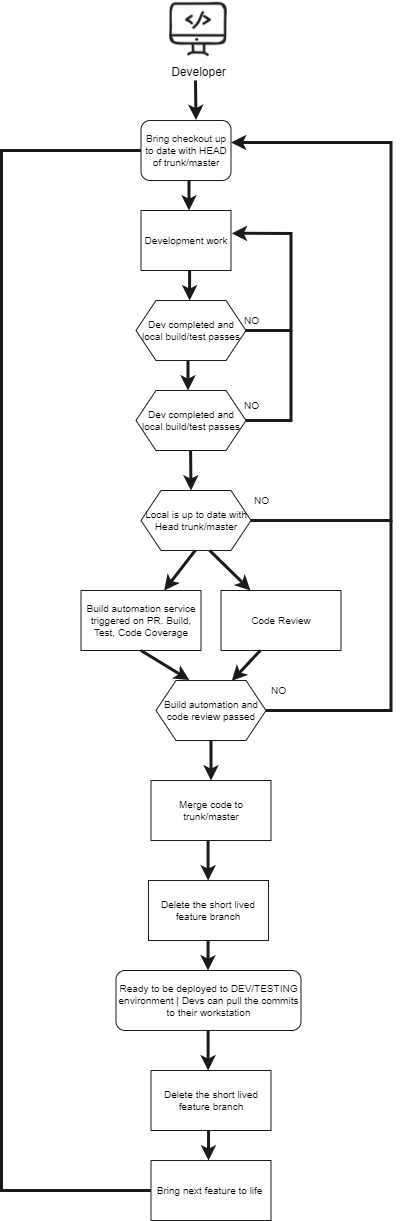

The diagram above was exported from draw.io. Its source (the exported page's mxGraphModel, read from the mxfile embedded in the PNG):
<mxGraphModel dx="1422" dy="754" grid="1" gridSize="10" guides="1" tooltips="1" connect="1" arrows="1" fold="1" page="1" pageScale="1" pageWidth="850" pageHeight="1100" math="0" shadow="0">
  <root>
    <mxCell id="0" />
    <mxCell id="1" parent="0" />
    <mxCell id="3-kknX9t4Phyuarsckot-1" value="Developer" style="shape=image;html=1;verticalAlign=top;verticalLabelPosition=bottom;labelBackgroundColor=#ffffff;imageAspect=0;aspect=fixed;image=https://cdn4.iconfinder.com/data/icons/online-marketing-hand-drawn-vol-2/52/development__web__code__online__coding__developer__service-128.png" vertex="1" parent="1">
      <mxGeometry x="398" y="80" width="58" height="58" as="geometry" />
    </mxCell>
    <mxCell id="3-kknX9t4Phyuarsckot-2" value="Bring checkout up to date with HEAD of trunk/master" style="rounded=1;whiteSpace=wrap;html=1;strokeColor=#1A1A1A;strokeWidth=1;fontSize=10;fontColor=none;fillColor=#FFFFFF;" vertex="1" parent="1">
      <mxGeometry x="369.5" y="200" width="90" height="60" as="geometry" />
    </mxCell>
    <mxCell id="3-kknX9t4Phyuarsckot-3" value="" style="endArrow=classic;html=1;rounded=0;labelBackgroundColor=none;strokeColor=#1A1A1A;strokeWidth=3;fontSize=10;fontColor=none;fillColor=#6C8EBF;entryX=0.611;entryY=-0.008;entryDx=0;entryDy=0;entryPerimeter=0;" edge="1" parent="1" target="3-kknX9t4Phyuarsckot-2">
      <mxGeometry width="50" height="50" relative="1" as="geometry">
        <mxPoint x="424" y="160" as="sourcePoint" />
        <mxPoint x="444.5" y="176.42000000000007" as="targetPoint" />
      </mxGeometry>
    </mxCell>
    <mxCell id="3-kknX9t4Phyuarsckot-4" value="Development work" style="rounded=0;whiteSpace=wrap;html=1;strokeColor=#1A1A1A;strokeWidth=1;fontSize=10;fontColor=none;fillColor=#FFFFFF;" vertex="1" parent="1">
      <mxGeometry x="369.5" y="290" width="90" height="60" as="geometry" />
    </mxCell>
    <mxCell id="3-kknX9t4Phyuarsckot-5" value="" style="endArrow=classic;html=1;rounded=0;labelBackgroundColor=none;strokeColor=#1A1A1A;strokeWidth=3;fontSize=10;fontColor=none;fillColor=#6C8EBF;exitX=0.5;exitY=1;exitDx=0;exitDy=0;entryX=0.5;entryY=0;entryDx=0;entryDy=0;" edge="1" parent="1">
      <mxGeometry width="50" height="50" relative="1" as="geometry">
        <mxPoint x="417.5" y="260" as="sourcePoint" />
        <mxPoint x="417.5" y="290" as="targetPoint" />
      </mxGeometry>
    </mxCell>
    <mxCell id="3-kknX9t4Phyuarsckot-6" style="edgeStyle=orthogonalEdgeStyle;rounded=0;orthogonalLoop=1;jettySize=auto;html=1;labelBackgroundColor=none;strokeColor=#1A1A1A;strokeWidth=3;fontSize=10;fontColor=none;startArrow=none;startFill=0;endArrow=classic;endFill=1;fillColor=#6C8EBF;entryX=1.009;entryY=0.381;entryDx=0;entryDy=0;entryPerimeter=0;" edge="1" parent="1" source="3-kknX9t4Phyuarsckot-7" target="3-kknX9t4Phyuarsckot-4">
      <mxGeometry relative="1" as="geometry">
        <mxPoint x="499.5" y="330" as="targetPoint" />
        <Array as="points">
          <mxPoint x="519.5" y="410" />
          <mxPoint x="519.5" y="313" />
        </Array>
      </mxGeometry>
    </mxCell>
    <mxCell id="3-kknX9t4Phyuarsckot-7" value="Dev completed and local build/test passes" style="shape=hexagon;perimeter=hexagonPerimeter2;whiteSpace=wrap;html=1;fixedSize=1;strokeColor=#1A1A1A;strokeWidth=1;fontSize=10;fontColor=none;fillColor=#FFFFFF;" vertex="1" parent="1">
      <mxGeometry x="364.5" y="380" width="110" height="60" as="geometry" />
    </mxCell>
    <mxCell id="3-kknX9t4Phyuarsckot-8" value="" style="endArrow=classic;html=1;rounded=0;labelBackgroundColor=none;strokeColor=#1A1A1A;strokeWidth=3;fontSize=10;fontColor=none;fillColor=#6C8EBF;exitX=0.5;exitY=1;exitDx=0;exitDy=0;entryX=0.5;entryY=0;entryDx=0;entryDy=0;" edge="1" parent="1">
      <mxGeometry width="50" height="50" relative="1" as="geometry">
        <mxPoint x="418.0799999999999" y="350" as="sourcePoint" />
        <mxPoint x="418.0799999999999" y="380" as="targetPoint" />
      </mxGeometry>
    </mxCell>
    <mxCell id="3-kknX9t4Phyuarsckot-9" value="NO" style="text;html=1;align=center;verticalAlign=middle;resizable=0;points=[];autosize=1;strokeColor=none;fillColor=none;fontSize=10;fontColor=none;" vertex="1" parent="1">
      <mxGeometry x="459.5" y="385" width="40" height="30" as="geometry" />
    </mxCell>
    <mxCell id="3-kknX9t4Phyuarsckot-10" value="Dev completed and local build/test passes" style="shape=hexagon;perimeter=hexagonPerimeter2;whiteSpace=wrap;html=1;fixedSize=1;strokeColor=#1A1A1A;strokeWidth=1;fontSize=10;fontColor=none;fillColor=#FFFFFF;" vertex="1" parent="1">
      <mxGeometry x="364.5" y="470" width="110" height="60" as="geometry" />
    </mxCell>
    <mxCell id="3-kknX9t4Phyuarsckot-11" value="" style="endArrow=classic;html=1;rounded=0;labelBackgroundColor=none;strokeColor=#1A1A1A;strokeWidth=3;fontSize=10;fontColor=none;fillColor=#6C8EBF;exitX=0.5;exitY=1;exitDx=0;exitDy=0;entryX=0.5;entryY=0;entryDx=0;entryDy=0;" edge="1" parent="1">
      <mxGeometry width="50" height="50" relative="1" as="geometry">
        <mxPoint x="416.5" y="440" as="sourcePoint" />
        <mxPoint x="416.5" y="470" as="targetPoint" />
      </mxGeometry>
    </mxCell>
    <mxCell id="3-kknX9t4Phyuarsckot-12" style="edgeStyle=orthogonalEdgeStyle;rounded=0;orthogonalLoop=1;jettySize=auto;html=1;labelBackgroundColor=none;strokeColor=#1A1A1A;strokeWidth=3;fontSize=10;fontColor=none;startArrow=none;startFill=0;endArrow=none;endFill=0;fillColor=#6C8EBF;" edge="1" parent="1" source="3-kknX9t4Phyuarsckot-10">
      <mxGeometry relative="1" as="geometry">
        <mxPoint x="519.5" y="410" as="targetPoint" />
      </mxGeometry>
    </mxCell>
    <mxCell id="3-kknX9t4Phyuarsckot-13" value="NO" style="text;html=1;align=center;verticalAlign=middle;resizable=0;points=[];autosize=1;strokeColor=none;fillColor=none;fontSize=10;fontColor=none;" vertex="1" parent="1">
      <mxGeometry x="459.5" y="470" width="40" height="30" as="geometry" />
    </mxCell>
    <mxCell id="3-kknX9t4Phyuarsckot-14" style="edgeStyle=orthogonalEdgeStyle;rounded=0;orthogonalLoop=1;jettySize=auto;html=1;labelBackgroundColor=none;strokeColor=#1A1A1A;strokeWidth=3;fontSize=10;fontColor=none;startArrow=none;startFill=0;endArrow=classic;endFill=1;fillColor=#6C8EBF;entryX=1;entryY=0.367;entryDx=0;entryDy=0;entryPerimeter=0;" edge="1" parent="1" source="3-kknX9t4Phyuarsckot-15" target="3-kknX9t4Phyuarsckot-2">
      <mxGeometry relative="1" as="geometry">
        <mxPoint x="549.5" y="600" as="targetPoint" />
        <Array as="points">
          <mxPoint x="619.5" y="600" />
          <mxPoint x="619.5" y="222" />
        </Array>
      </mxGeometry>
    </mxCell>
    <mxCell id="3-kknX9t4Phyuarsckot-15" value="Local is up to date with Head trunk/master" style="shape=hexagon;perimeter=hexagonPerimeter2;whiteSpace=wrap;html=1;fixedSize=1;strokeColor=#1A1A1A;strokeWidth=1;fontSize=10;fontColor=none;fillColor=#FFFFFF;" vertex="1" parent="1">
      <mxGeometry x="369.5" y="570" width="110" height="60" as="geometry" />
    </mxCell>
    <mxCell id="3-kknX9t4Phyuarsckot-16" value="" style="endArrow=classic;html=1;rounded=0;labelBackgroundColor=none;strokeColor=#1A1A1A;strokeWidth=3;fontSize=10;fontColor=none;fillColor=#6C8EBF;exitX=0.5;exitY=1;exitDx=0;exitDy=0;" edge="1" parent="1">
      <mxGeometry width="50" height="50" relative="1" as="geometry">
        <mxPoint x="419.0799999999999" y="530" as="sourcePoint" />
        <mxPoint x="419.5" y="570" as="targetPoint" />
      </mxGeometry>
    </mxCell>
    <mxCell id="3-kknX9t4Phyuarsckot-17" value="NO" style="text;html=1;align=center;verticalAlign=middle;resizable=0;points=[];autosize=1;strokeColor=none;fillColor=none;fontSize=10;fontColor=none;" vertex="1" parent="1">
      <mxGeometry x="469.5" y="565" width="40" height="30" as="geometry" />
    </mxCell>
    <mxCell id="3-kknX9t4Phyuarsckot-18" value="" style="endArrow=classic;html=1;rounded=0;labelBackgroundColor=none;strokeColor=#1A1A1A;strokeWidth=3;fontSize=10;fontColor=none;fillColor=#6C8EBF;exitX=0.5;exitY=1;exitDx=0;exitDy=0;" edge="1" parent="1" target="3-kknX9t4Phyuarsckot-19">
      <mxGeometry width="50" height="50" relative="1" as="geometry">
        <mxPoint x="423.66999999999985" y="630" as="sourcePoint" />
        <mxPoint x="424.09000000000003" y="670" as="targetPoint" />
      </mxGeometry>
    </mxCell>
    <mxCell id="3-kknX9t4Phyuarsckot-19" value="Build automation service triggered on PR. Build, Test, Code Coverage" style="rounded=0;whiteSpace=wrap;html=1;strokeColor=#1A1A1A;strokeWidth=1;fontSize=10;fontColor=none;fillColor=#FFFFFF;" vertex="1" parent="1">
      <mxGeometry x="309.4999999999999" y="670" width="120" height="60" as="geometry" />
    </mxCell>
    <mxCell id="3-kknX9t4Phyuarsckot-20" value="Code Review" style="rounded=0;whiteSpace=wrap;html=1;strokeColor=#1A1A1A;strokeWidth=1;fontSize=10;fontColor=none;fillColor=#FFFFFF;" vertex="1" parent="1">
      <mxGeometry x="449.4999999999999" y="670" width="120" height="60" as="geometry" />
    </mxCell>
    <mxCell id="3-kknX9t4Phyuarsckot-21" value="" style="endArrow=classic;html=1;rounded=0;labelBackgroundColor=none;strokeColor=#1A1A1A;strokeWidth=3;fontSize=10;fontColor=none;fillColor=#6C8EBF;exitX=0.625;exitY=1;exitDx=0;exitDy=0;" edge="1" parent="1" source="3-kknX9t4Phyuarsckot-15" target="3-kknX9t4Phyuarsckot-20">
      <mxGeometry width="50" height="50" relative="1" as="geometry">
        <mxPoint x="433.66999999999985" y="640" as="sourcePoint" />
        <mxPoint x="402.7157142857143" y="680" as="targetPoint" />
      </mxGeometry>
    </mxCell>
    <mxCell id="3-kknX9t4Phyuarsckot-22" style="edgeStyle=orthogonalEdgeStyle;rounded=0;orthogonalLoop=1;jettySize=auto;html=1;labelBackgroundColor=none;strokeColor=#1A1A1A;strokeWidth=3;fontSize=10;fontColor=none;startArrow=none;startFill=0;endArrow=none;endFill=0;fillColor=#6C8EBF;" edge="1" parent="1" source="3-kknX9t4Phyuarsckot-23">
      <mxGeometry relative="1" as="geometry">
        <mxPoint x="619.5" y="600" as="targetPoint" />
      </mxGeometry>
    </mxCell>
    <mxCell id="3-kknX9t4Phyuarsckot-23" value="Build automation and code review passed" style="shape=hexagon;perimeter=hexagonPerimeter2;whiteSpace=wrap;html=1;fixedSize=1;strokeColor=#1A1A1A;strokeWidth=1;fontSize=10;fontColor=none;fillColor=#FFFFFF;" vertex="1" parent="1">
      <mxGeometry x="384.5" y="760" width="110" height="60" as="geometry" />
    </mxCell>
    <mxCell id="3-kknX9t4Phyuarsckot-24" value="" style="endArrow=classic;html=1;rounded=0;labelBackgroundColor=none;strokeColor=#1A1A1A;strokeWidth=3;fontSize=10;fontColor=none;fillColor=#6C8EBF;exitX=0.5;exitY=1;exitDx=0;exitDy=0;entryX=0.303;entryY=-0.008;entryDx=0;entryDy=0;entryPerimeter=0;" edge="1" parent="1" source="3-kknX9t4Phyuarsckot-19" target="3-kknX9t4Phyuarsckot-23">
      <mxGeometry width="50" height="50" relative="1" as="geometry">
        <mxPoint x="433.66999999999985" y="640" as="sourcePoint" />
        <mxPoint x="429.5" y="750" as="targetPoint" />
      </mxGeometry>
    </mxCell>
    <mxCell id="3-kknX9t4Phyuarsckot-25" value="" style="endArrow=classic;html=1;rounded=0;labelBackgroundColor=none;strokeColor=#1A1A1A;strokeWidth=3;fontSize=10;fontColor=none;fillColor=#6C8EBF;exitX=0.625;exitY=1;exitDx=0;exitDy=0;entryX=0.689;entryY=0.006;entryDx=0;entryDy=0;entryPerimeter=0;" edge="1" parent="1" target="3-kknX9t4Phyuarsckot-23">
      <mxGeometry width="50" height="50" relative="1" as="geometry">
        <mxPoint x="488.78999999999996" y="730" as="sourcePoint" />
        <mxPoint x="529.5042857142857" y="770" as="targetPoint" />
      </mxGeometry>
    </mxCell>
    <mxCell id="3-kknX9t4Phyuarsckot-26" value="Merge code to trunk/master" style="rounded=0;whiteSpace=wrap;html=1;strokeColor=#1A1A1A;strokeWidth=1;fontSize=10;fontColor=none;fillColor=#FFFFFF;" vertex="1" parent="1">
      <mxGeometry x="379.4999999999999" y="860" width="120" height="60" as="geometry" />
    </mxCell>
    <mxCell id="3-kknX9t4Phyuarsckot-27" value="" style="endArrow=classic;html=1;rounded=0;labelBackgroundColor=none;strokeColor=#1A1A1A;strokeWidth=3;fontSize=10;fontColor=none;fillColor=#6C8EBF;exitX=0.5;exitY=1;exitDx=0;exitDy=0;entryX=0.5;entryY=0;entryDx=0;entryDy=0;" edge="1" parent="1" source="3-kknX9t4Phyuarsckot-23" target="3-kknX9t4Phyuarsckot-26">
      <mxGeometry width="50" height="50" relative="1" as="geometry">
        <mxPoint x="498.78999999999996" y="740" as="sourcePoint" />
        <mxPoint x="470.2900000000002" y="770.3599999999997" as="targetPoint" />
      </mxGeometry>
    </mxCell>
    <mxCell id="3-kknX9t4Phyuarsckot-28" value="Delete the short lived feature branch" style="rounded=0;whiteSpace=wrap;html=1;strokeColor=#1A1A1A;strokeWidth=1;fontSize=10;fontColor=none;fillColor=#FFFFFF;" vertex="1" parent="1">
      <mxGeometry x="376.9999999999999" y="960" width="120" height="60" as="geometry" />
    </mxCell>
    <mxCell id="3-kknX9t4Phyuarsckot-29" value="" style="endArrow=classic;html=1;rounded=0;labelBackgroundColor=none;strokeColor=#1A1A1A;strokeWidth=3;fontSize=10;fontColor=none;fillColor=#6C8EBF;exitX=0.5;exitY=1;exitDx=0;exitDy=0;entryX=0.5;entryY=0;entryDx=0;entryDy=0;" edge="1" parent="1">
      <mxGeometry width="50" height="50" relative="1" as="geometry">
        <mxPoint x="436.5799999999999" y="920" as="sourcePoint" />
        <mxPoint x="436.5799999999999" y="960" as="targetPoint" />
      </mxGeometry>
    </mxCell>
    <mxCell id="3-kknX9t4Phyuarsckot-30" value="Ready to be deployed to DEV/TESTING environment | Devs can pull the commits to their workstation" style="rounded=1;whiteSpace=wrap;html=1;strokeColor=#1A1A1A;strokeWidth=1;fontSize=10;fontColor=none;fillColor=#FFFFFF;" vertex="1" parent="1">
      <mxGeometry x="344.5" y="1050" width="185" height="60" as="geometry" />
    </mxCell>
    <mxCell id="3-kknX9t4Phyuarsckot-31" value="" style="endArrow=classic;html=1;rounded=0;labelBackgroundColor=none;strokeColor=#1A1A1A;strokeWidth=3;fontSize=10;fontColor=none;fillColor=#6C8EBF;exitX=0.5;exitY=1;exitDx=0;exitDy=0;" edge="1" parent="1">
      <mxGeometry width="50" height="50" relative="1" as="geometry">
        <mxPoint x="436.5799999999999" y="1020" as="sourcePoint" />
        <mxPoint x="436.5" y="1050" as="targetPoint" />
      </mxGeometry>
    </mxCell>
    <mxCell id="3-kknX9t4Phyuarsckot-32" style="edgeStyle=orthogonalEdgeStyle;rounded=0;orthogonalLoop=1;jettySize=auto;html=1;entryX=0;entryY=0.5;entryDx=0;entryDy=0;labelBackgroundColor=none;strokeColor=#1A1A1A;strokeWidth=3;fontSize=18;fontColor=none;startArrow=none;startFill=0;endArrow=none;endFill=0;fillColor=#6C8EBF;" edge="1" parent="1" target="3-kknX9t4Phyuarsckot-2">
      <mxGeometry relative="1" as="geometry">
        <mxPoint x="387" y="1270" as="sourcePoint" />
        <Array as="points">
          <mxPoint x="230" y="1270" />
          <mxPoint x="230" y="230" />
        </Array>
      </mxGeometry>
    </mxCell>
    <mxCell id="3-kknX9t4Phyuarsckot-33" value="Delete the short lived feature branch" style="rounded=0;whiteSpace=wrap;html=1;strokeColor=#1A1A1A;strokeWidth=1;fontSize=10;fontColor=none;fillColor=#FFFFFF;" vertex="1" parent="1">
      <mxGeometry x="379.4999999999999" y="1150" width="120" height="60" as="geometry" />
    </mxCell>
    <mxCell id="3-kknX9t4Phyuarsckot-34" value="" style="endArrow=classic;html=1;rounded=0;labelBackgroundColor=none;strokeColor=#1A1A1A;strokeWidth=3;fontSize=10;fontColor=none;fillColor=#6C8EBF;exitX=0.498;exitY=1;exitDx=0;exitDy=0;exitPerimeter=0;" edge="1" parent="1" source="3-kknX9t4Phyuarsckot-30">
      <mxGeometry width="50" height="50" relative="1" as="geometry">
        <mxPoint x="436.6599999999999" y="1120" as="sourcePoint" />
        <mxPoint x="436.5799999999999" y="1150" as="targetPoint" />
      </mxGeometry>
    </mxCell>
    <mxCell id="3-kknX9t4Phyuarsckot-35" value="Bring next feature to life&amp;nbsp;" style="rounded=0;whiteSpace=wrap;html=1;strokeColor=#1A1A1A;strokeWidth=1;fontSize=10;fontColor=none;fillColor=#FFFFFF;" vertex="1" parent="1">
      <mxGeometry x="379.4999999999999" y="1240" width="120" height="60" as="geometry" />
    </mxCell>
    <mxCell id="3-kknX9t4Phyuarsckot-36" value="" style="endArrow=classic;html=1;rounded=0;labelBackgroundColor=none;strokeColor=#1A1A1A;strokeWidth=3;fontSize=10;fontColor=none;fillColor=#6C8EBF;exitX=0.498;exitY=1;exitDx=0;exitDy=0;exitPerimeter=0;" edge="1" parent="1">
      <mxGeometry width="50" height="50" relative="1" as="geometry">
        <mxPoint x="437.0500000000002" y="1210" as="sourcePoint" />
        <mxPoint x="437" y="1240" as="targetPoint" />
      </mxGeometry>
    </mxCell>
    <mxCell id="3-kknX9t4Phyuarsckot-37" value="NO" style="text;html=1;align=center;verticalAlign=middle;resizable=0;points=[];autosize=1;strokeColor=none;fillColor=none;fontSize=10;fontColor=none;" vertex="1" parent="1">
      <mxGeometry x="487" y="755" width="40" height="30" as="geometry" />
    </mxCell>
  </root>
</mxGraphModel>